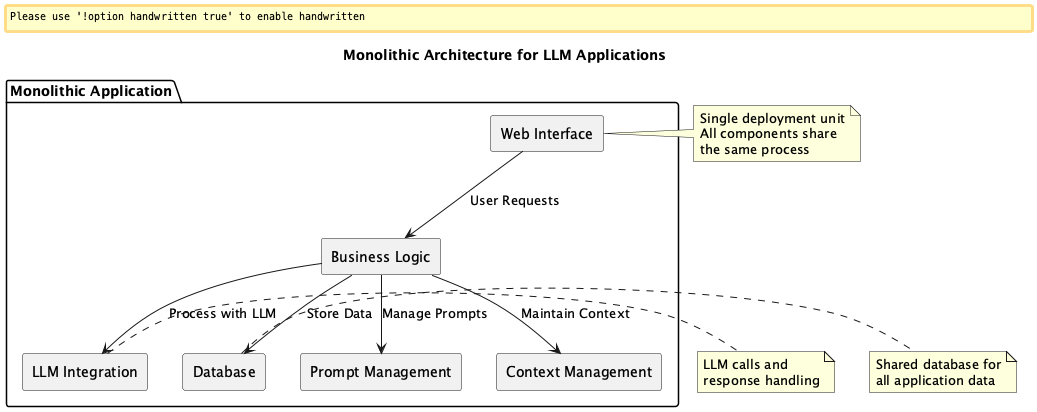

The diagram above was rendered by PlantUML. Its source (embedded in the PNG):
@startuml Monolithic Architecture

skinparam componentStyle rectangle
skinparam backgroundColor white
skinparam handwritten false

title Monolithic Architecture for LLM Applications

package "Monolithic Application" {
    [Web Interface] as UI
    [Business Logic] as BL
    [LLM Integration] as LLM
    [Database] as DB
    [Prompt Management] as PM
    [Context Management] as CM
}

UI --> BL : "User Requests"
BL --> LLM : "Process with LLM"
BL --> DB : "Store Data"
BL --> PM : "Manage Prompts"
BL --> CM : "Maintain Context"

note right of UI
  Single deployment unit
  All components share
  the same process
end note

note right of LLM
  LLM calls and
  response handling
end note

note right of DB
  Shared database for
  all application data
end note

@enduml